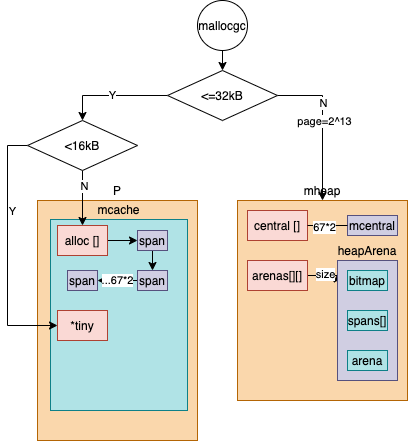

The diagram above was exported from draw.io. Its source (the exported page's mxGraphModel, read from the mxfile embedded in the PNG):
<mxGraphModel dx="402" dy="1629" grid="1" gridSize="10" guides="1" tooltips="1" connect="1" arrows="1" fold="1" page="1" pageScale="1" pageWidth="850" pageHeight="1100" math="0" shadow="0">
  <root>
    <mxCell id="0" />
    <mxCell id="1" parent="0" />
    <mxCell id="2" value="P" style="rounded=0;whiteSpace=wrap;html=1;labelPosition=center;verticalLabelPosition=top;align=center;verticalAlign=bottom;fillColor=#fad7ac;strokeColor=#b46504;" parent="1" vertex="1">
      <mxGeometry x="70" y="70" width="160" height="240" as="geometry" />
    </mxCell>
    <mxCell id="3" value="mcache" style="rounded=0;whiteSpace=wrap;html=1;fillColor=#b0e3e6;strokeColor=#0e8088;labelPosition=center;verticalLabelPosition=top;align=center;verticalAlign=bottom;" parent="1" vertex="1">
      <mxGeometry x="83" y="89" width="137" height="191" as="geometry" />
    </mxCell>
    <mxCell id="4" style="edgeStyle=orthogonalEdgeStyle;rounded=0;orthogonalLoop=1;jettySize=auto;html=1;exitX=1;exitY=0.5;exitDx=0;exitDy=0;entryX=0;entryY=0.5;entryDx=0;entryDy=0;" parent="1" source="5" target="7" edge="1">
      <mxGeometry relative="1" as="geometry" />
    </mxCell>
    <mxCell id="5" value="alloc []" style="rounded=0;whiteSpace=wrap;html=1;fillColor=#fad9d5;strokeColor=#ae4132;" parent="1" vertex="1">
      <mxGeometry x="90" y="95" width="50" height="30" as="geometry" />
    </mxCell>
    <mxCell id="6" style="edgeStyle=orthogonalEdgeStyle;rounded=0;orthogonalLoop=1;jettySize=auto;html=1;exitX=0.5;exitY=1;exitDx=0;exitDy=0;entryX=0.5;entryY=0;entryDx=0;entryDy=0;" parent="1" source="7" target="9" edge="1">
      <mxGeometry relative="1" as="geometry" />
    </mxCell>
    <mxCell id="7" value="span" style="rounded=0;whiteSpace=wrap;html=1;fillColor=#d0cee2;strokeColor=#56517e;" parent="1" vertex="1">
      <mxGeometry x="170" y="100" width="30" height="20" as="geometry" />
    </mxCell>
    <mxCell id="8" value="...67*2" style="edgeStyle=orthogonalEdgeStyle;rounded=0;orthogonalLoop=1;jettySize=auto;html=1;exitX=0;exitY=0.5;exitDx=0;exitDy=0;" parent="1" source="9" target="10" edge="1">
      <mxGeometry relative="1" as="geometry" />
    </mxCell>
    <mxCell id="9" value="span" style="rounded=0;whiteSpace=wrap;html=1;fillColor=#d0cee2;strokeColor=#56517e;" parent="1" vertex="1">
      <mxGeometry x="170" y="140" width="30" height="20" as="geometry" />
    </mxCell>
    <mxCell id="10" value="span" style="rounded=0;whiteSpace=wrap;html=1;fillColor=#d0cee2;strokeColor=#56517e;" parent="1" vertex="1">
      <mxGeometry x="100" y="140" width="30" height="20" as="geometry" />
    </mxCell>
    <mxCell id="11" value="mheap" style="rounded=0;whiteSpace=wrap;html=1;fillColor=#fad7ac;strokeColor=#b46504;labelPosition=center;verticalLabelPosition=top;align=center;verticalAlign=bottom;" parent="1" vertex="1">
      <mxGeometry x="270" y="70" width="170" height="200" as="geometry" />
    </mxCell>
    <mxCell id="12" value="central []" style="rounded=0;whiteSpace=wrap;html=1;fillColor=#fad9d5;strokeColor=#ae4132;" parent="1" vertex="1">
      <mxGeometry x="280" y="80" width="60" height="30" as="geometry" />
    </mxCell>
    <mxCell id="13" value="mcentral" style="rounded=0;whiteSpace=wrap;html=1;fillColor=#d0cee2;strokeColor=#56517e;" parent="1" vertex="1">
      <mxGeometry x="380" y="85" width="50" height="20" as="geometry" />
    </mxCell>
    <mxCell id="14" value="" style="endArrow=none;html=1;entryX=1;entryY=0.5;entryDx=0;entryDy=0;exitX=0;exitY=0.5;exitDx=0;exitDy=0;" parent="1" source="13" target="12" edge="1">
      <mxGeometry width="50" height="50" relative="1" as="geometry">
        <mxPoint x="200" y="180" as="sourcePoint" />
        <mxPoint x="250" y="130" as="targetPoint" />
      </mxGeometry>
    </mxCell>
    <mxCell id="15" value="67*2" style="edgeLabel;html=1;align=center;verticalAlign=middle;resizable=0;points=[];" parent="14" vertex="1" connectable="0">
      <mxGeometry x="0.2137" y="1" relative="1" as="geometry">
        <mxPoint as="offset" />
      </mxGeometry>
    </mxCell>
    <mxCell id="16" style="edgeStyle=orthogonalEdgeStyle;rounded=0;orthogonalLoop=1;jettySize=auto;html=1;exitX=1;exitY=0.5;exitDx=0;exitDy=0;entryX=0;entryY=0.111;entryDx=0;entryDy=0;entryPerimeter=0;" parent="1" source="18" target="19" edge="1">
      <mxGeometry relative="1" as="geometry" />
    </mxCell>
    <mxCell id="17" value="size" style="edgeLabel;html=1;align=center;verticalAlign=middle;resizable=0;points=[];" parent="16" vertex="1" connectable="0">
      <mxGeometry x="0.0576" y="2" relative="1" as="geometry">
        <mxPoint as="offset" />
      </mxGeometry>
    </mxCell>
    <mxCell id="18" value="arenas[][]" style="rounded=0;whiteSpace=wrap;html=1;fillColor=#fad9d5;strokeColor=#ae4132;" parent="1" vertex="1">
      <mxGeometry x="280" y="130" width="60" height="30" as="geometry" />
    </mxCell>
    <mxCell id="19" value="heapArena" style="rounded=0;whiteSpace=wrap;html=1;fillColor=#d0cee2;strokeColor=#56517e;labelPosition=center;verticalLabelPosition=top;align=center;verticalAlign=bottom;" parent="1" vertex="1">
      <mxGeometry x="370" y="130" width="60" height="120" as="geometry" />
    </mxCell>
    <mxCell id="20" value="bitmap" style="rounded=0;whiteSpace=wrap;html=1;fillColor=#b0e3e6;strokeColor=#0e8088;" parent="1" vertex="1">
      <mxGeometry x="380" y="140" width="40" height="20" as="geometry" />
    </mxCell>
    <mxCell id="21" value="spans[]" style="rounded=0;whiteSpace=wrap;html=1;fillColor=#b0e3e6;strokeColor=#0e8088;" parent="1" vertex="1">
      <mxGeometry x="380" y="180" width="40" height="20" as="geometry" />
    </mxCell>
    <mxCell id="22" value="arena" style="rounded=0;whiteSpace=wrap;html=1;fillColor=#b0e3e6;strokeColor=#0e8088;" parent="1" vertex="1">
      <mxGeometry x="380" y="220" width="40" height="20" as="geometry" />
    </mxCell>
    <mxCell id="23" value="*tiny" style="rounded=0;whiteSpace=wrap;html=1;fillColor=#fad9d5;strokeColor=#ae4132;" parent="1" vertex="1">
      <mxGeometry x="90" y="180" width="50" height="30" as="geometry" />
    </mxCell>
    <mxCell id="24" style="edgeStyle=orthogonalEdgeStyle;rounded=0;orthogonalLoop=1;jettySize=auto;html=1;exitX=1;exitY=0.5;exitDx=0;exitDy=0;entryX=0.5;entryY=0;entryDx=0;entryDy=0;" parent="1" source="28" target="11" edge="1">
      <mxGeometry relative="1" as="geometry" />
    </mxCell>
    <mxCell id="25" value="N" style="edgeLabel;html=1;align=center;verticalAlign=middle;resizable=0;points=[];" parent="24" vertex="1" connectable="0">
      <mxGeometry x="-0.3062" relative="1" as="geometry">
        <mxPoint as="offset" />
      </mxGeometry>
    </mxCell>
    <mxCell id="26" value="page=2^13" style="edgeLabel;html=1;align=center;verticalAlign=middle;resizable=0;points=[];" parent="24" vertex="1" connectable="0">
      <mxGeometry x="-0.0693" y="1" relative="1" as="geometry">
        <mxPoint as="offset" />
      </mxGeometry>
    </mxCell>
    <mxCell id="27" value="Y" style="edgeStyle=orthogonalEdgeStyle;rounded=0;orthogonalLoop=1;jettySize=auto;html=1;exitX=0;exitY=0.5;exitDx=0;exitDy=0;entryX=0.5;entryY=0;entryDx=0;entryDy=0;" parent="1" source="28" target="33" edge="1">
      <mxGeometry relative="1" as="geometry" />
    </mxCell>
    <mxCell id="28" value="&amp;lt;=32kB" style="rhombus;whiteSpace=wrap;html=1;" parent="1" vertex="1">
      <mxGeometry x="200" y="-60" width="110" height="50" as="geometry" />
    </mxCell>
    <mxCell id="29" style="edgeStyle=orthogonalEdgeStyle;rounded=0;orthogonalLoop=1;jettySize=auto;html=1;exitX=0.5;exitY=1;exitDx=0;exitDy=0;entryX=0.5;entryY=0;entryDx=0;entryDy=0;" parent="1" source="33" target="5" edge="1">
      <mxGeometry relative="1" as="geometry" />
    </mxCell>
    <mxCell id="30" value="N" style="edgeLabel;html=1;align=center;verticalAlign=middle;resizable=0;points=[];" parent="29" vertex="1" connectable="0">
      <mxGeometry x="-0.4384" y="1" relative="1" as="geometry">
        <mxPoint as="offset" />
      </mxGeometry>
    </mxCell>
    <mxCell id="31" style="edgeStyle=orthogonalEdgeStyle;rounded=0;orthogonalLoop=1;jettySize=auto;html=1;exitX=0;exitY=0.5;exitDx=0;exitDy=0;entryX=0;entryY=0.5;entryDx=0;entryDy=0;" parent="1" source="33" target="23" edge="1">
      <mxGeometry relative="1" as="geometry" />
    </mxCell>
    <mxCell id="32" value="Y" style="edgeLabel;html=1;align=center;verticalAlign=middle;resizable=0;points=[];" parent="31" vertex="1" connectable="0">
      <mxGeometry x="-0.3164" y="4" relative="1" as="geometry">
        <mxPoint as="offset" />
      </mxGeometry>
    </mxCell>
    <mxCell id="33" value="&amp;lt;16kB" style="rhombus;whiteSpace=wrap;html=1;" parent="1" vertex="1">
      <mxGeometry x="60" y="-10" width="110" height="50" as="geometry" />
    </mxCell>
    <mxCell id="34" style="edgeStyle=orthogonalEdgeStyle;rounded=0;orthogonalLoop=1;jettySize=auto;html=1;exitX=0.5;exitY=1;exitDx=0;exitDy=0;entryX=0.5;entryY=0;entryDx=0;entryDy=0;" parent="1" source="35" target="28" edge="1">
      <mxGeometry relative="1" as="geometry" />
    </mxCell>
    <mxCell id="35" value="mallocgc" style="ellipse;whiteSpace=wrap;html=1;aspect=fixed;" parent="1" vertex="1">
      <mxGeometry x="230" y="-130" width="50" height="50" as="geometry" />
    </mxCell>
  </root>
</mxGraphModel>